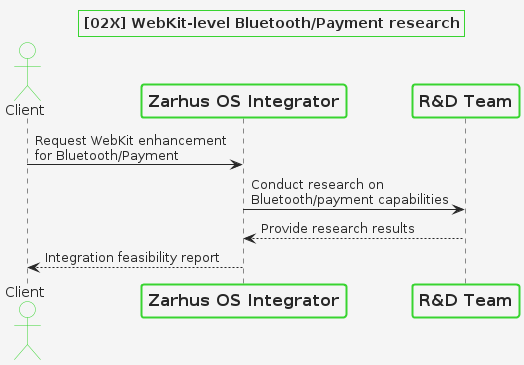

The diagram above was rendered by PlantUML. Its source (embedded in the PNG):
@startuml
!define Color1 #38d430
!define Color2 #272727
!define Color3 #f5f5f5

skinparam {
    DefaultFontColor Color2
    BackgroundColor Color3
    ArrowColor Color2
    ActorBorderColor Color1
    ActorBackgroundColor Color3
    ActorFontColor Color2
    ParticipantBorderColor Color1
    ParticipantBackgroundColor Color3
    ParticipantFontColor Color2
    LifeLineBorderColor Color1
    LifeLineBackgroundColor Color3
    SequenceGroupBorderColor Color1
    SequenceGroupBackgroundColor Color3
    SequenceGroupFontColor Color2
    BoxBorderColor Color1
    BoxBackgroundColor Color3
    BoxFontColor Color2
    NoteBackgroundColor Color3
    NoteBorderColor Color1
    NoteFontColor Color2
    TitleBorderColor Color1
    TitleBackgroundColor Color3
    TitleFontColor Color2
    DividerBackgroundColor Color3
    DividerBorderColor Color1
    DividerFontColor Color2
}

skinparam sequence {
    DividerBackgroundColor Color3
    DividerBorderColor Color1
    DividerFontColor Color2
    ArrowBackgroundColor Color3
    ParticipantPadding 20
    ParticipantBorderThickness 2
    ParticipantFontSize 16
    ParticipantFontStyle bold
}

title [02X] WebKit-level Bluetooth/Payment research
actor Client
participant "Zarhus OS Integrator" as ZOI
participant "R&D Team" as RD
Client -> ZOI : Request WebKit enhancement\nfor Bluetooth/Payment
ZOI -> RD : Conduct research on\nBluetooth/payment capabilities
RD --> ZOI : Provide research results
ZOI --> Client : Integration feasibility report
/'
alt If feasible
    ZOI -> RD : Integrate Bluetooth support\ninto Zarhus OS
    RD --> ZOI : Confirm Bluetooth integration
    ZOI -> RD : Integrate Payment support\ninto Zarhus OS
    RD --> ZOI : Confirm Payment integration
    ZOI --> Client : Deliver enhanced WebKit with\nBluetooth/Payment support
    Client -> ZOI : Provide feedback on deliverables
end
/'
@enduml